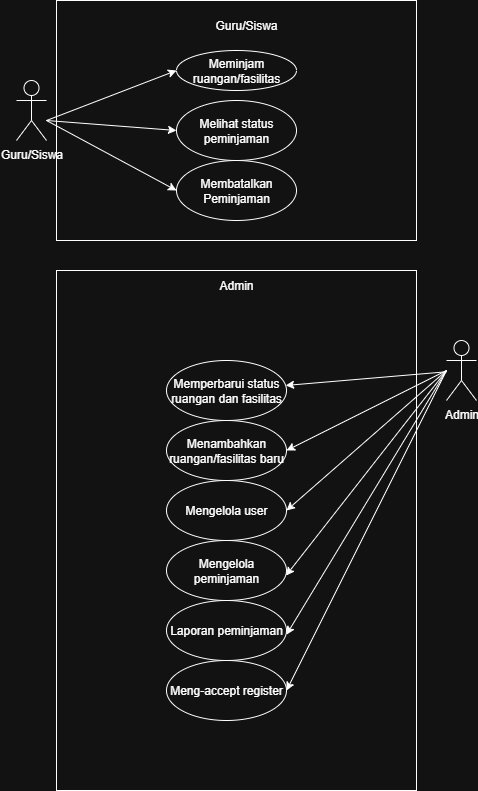

The diagram above was exported from draw.io. Its source (the exported page's mxGraphModel, read from the mxfile embedded in the PNG):
<mxGraphModel dx="1554" dy="990" grid="1" gridSize="10" guides="1" tooltips="1" connect="1" arrows="1" fold="1" page="1" pageScale="1" pageWidth="690" pageHeight="980" math="0" shadow="0">
  <root>
    <mxCell id="0" />
    <mxCell id="1" parent="0" />
    <mxCell id="g4tQlnHDrz9zhHOsTs34-2" value="" style="rounded=0;whiteSpace=wrap;html=1;" parent="1" vertex="1">
      <mxGeometry x="150" y="40" width="360" height="240" as="geometry" />
    </mxCell>
    <mxCell id="g4tQlnHDrz9zhHOsTs34-1" value="Guru/Siswa" style="shape=umlActor;verticalLabelPosition=bottom;verticalAlign=top;html=1;outlineConnect=0;" parent="1" vertex="1">
      <mxGeometry x="110" y="120" width="30" height="60" as="geometry" />
    </mxCell>
    <mxCell id="g4tQlnHDrz9zhHOsTs34-4" value="Guru/Siswa" style="text;html=1;align=center;verticalAlign=middle;whiteSpace=wrap;rounded=0;strokeWidth=1;" parent="1" vertex="1">
      <mxGeometry x="220" y="50" width="240" height="30" as="geometry" />
    </mxCell>
    <mxCell id="g4tQlnHDrz9zhHOsTs34-11" value="Meminjam ruangan/fasilitas" style="ellipse;whiteSpace=wrap;html=1;" parent="1" vertex="1">
      <mxGeometry x="270" y="90" width="120" height="40" as="geometry" />
    </mxCell>
    <mxCell id="g4tQlnHDrz9zhHOsTs34-13" value="Melihat status peminjaman" style="ellipse;whiteSpace=wrap;html=1;" parent="1" vertex="1">
      <mxGeometry x="270" y="140" width="120" height="60" as="geometry" />
    </mxCell>
    <mxCell id="WDlozFL51EpsON066bQa-1" value="" style="endArrow=classic;html=1;rounded=0;entryX=0;entryY=0.5;entryDx=0;entryDy=0;" parent="1" edge="1" target="g4tQlnHDrz9zhHOsTs34-13">
      <mxGeometry width="50" height="50" relative="1" as="geometry">
        <mxPoint x="140" y="160" as="sourcePoint" />
        <mxPoint x="270" y="230" as="targetPoint" />
      </mxGeometry>
    </mxCell>
    <mxCell id="WDlozFL51EpsON066bQa-2" value="" style="endArrow=classic;html=1;rounded=0;" parent="1" edge="1">
      <mxGeometry width="50" height="50" relative="1" as="geometry">
        <mxPoint x="140" y="160" as="sourcePoint" />
        <mxPoint x="270" y="110" as="targetPoint" />
      </mxGeometry>
    </mxCell>
    <mxCell id="xZS2vLFUo5Iow9EjjOco-1" value="" style="rounded=0;whiteSpace=wrap;html=1;" parent="1" vertex="1">
      <mxGeometry x="150" y="310" width="360" height="520" as="geometry" />
    </mxCell>
    <mxCell id="xZS2vLFUo5Iow9EjjOco-3" value="Admin" style="text;html=1;align=center;verticalAlign=middle;whiteSpace=wrap;rounded=0;strokeWidth=1;" parent="1" vertex="1">
      <mxGeometry x="210" y="310" width="240" height="30" as="geometry" />
    </mxCell>
    <mxCell id="xZS2vLFUo5Iow9EjjOco-4" value="Admin" style="shape=umlActor;verticalLabelPosition=bottom;verticalAlign=top;html=1;outlineConnect=0;" parent="1" vertex="1">
      <mxGeometry x="540" y="380" width="30" height="60" as="geometry" />
    </mxCell>
    <mxCell id="xZS2vLFUo5Iow9EjjOco-6" value="Menambahkan&lt;div&gt;ruangan/fasilitas baru&lt;/div&gt;" style="ellipse;whiteSpace=wrap;html=1;" parent="1" vertex="1">
      <mxGeometry x="260" y="460" width="120" height="60" as="geometry" />
    </mxCell>
    <mxCell id="xZS2vLFUo5Iow9EjjOco-8" value="Mengelola user" style="ellipse;whiteSpace=wrap;html=1;" parent="1" vertex="1">
      <mxGeometry x="260" y="520" width="120" height="60" as="geometry" />
    </mxCell>
    <mxCell id="xZS2vLFUo5Iow9EjjOco-9" value="Mengelola peminjaman" style="ellipse;whiteSpace=wrap;html=1;" parent="1" vertex="1">
      <mxGeometry x="260" y="580" width="120" height="60" as="geometry" />
    </mxCell>
    <mxCell id="xZS2vLFUo5Iow9EjjOco-10" value="Laporan peminjaman" style="ellipse;whiteSpace=wrap;html=1;" parent="1" vertex="1">
      <mxGeometry x="260" y="640" width="120" height="60" as="geometry" />
    </mxCell>
    <mxCell id="xZS2vLFUo5Iow9EjjOco-13" value="" style="endArrow=classic;html=1;rounded=0;entryX=1;entryY=0.5;entryDx=0;entryDy=0;" parent="1" target="xZS2vLFUo5Iow9EjjOco-6" edge="1">
      <mxGeometry width="50" height="50" relative="1" as="geometry">
        <mxPoint x="540" y="410" as="sourcePoint" />
        <mxPoint x="500" y="400" as="targetPoint" />
        <Array as="points" />
      </mxGeometry>
    </mxCell>
    <mxCell id="xZS2vLFUo5Iow9EjjOco-14" value="" style="endArrow=classic;html=1;rounded=0;entryX=1;entryY=0.569;entryDx=0;entryDy=0;entryPerimeter=0;" parent="1" target="xZS2vLFUo5Iow9EjjOco-10" edge="1">
      <mxGeometry width="50" height="50" relative="1" as="geometry">
        <mxPoint x="540" y="410" as="sourcePoint" />
        <mxPoint x="520" y="470" as="targetPoint" />
      </mxGeometry>
    </mxCell>
    <mxCell id="xZS2vLFUo5Iow9EjjOco-15" value="" style="endArrow=classic;html=1;rounded=0;entryX=0.996;entryY=0.585;entryDx=0;entryDy=0;entryPerimeter=0;" parent="1" target="xZS2vLFUo5Iow9EjjOco-9" edge="1">
      <mxGeometry width="50" height="50" relative="1" as="geometry">
        <mxPoint x="540" y="410" as="sourcePoint" />
        <mxPoint x="530" y="460" as="targetPoint" />
      </mxGeometry>
    </mxCell>
    <mxCell id="xZS2vLFUo5Iow9EjjOco-16" value="" style="endArrow=classic;html=1;rounded=0;entryX=1;entryY=0.5;entryDx=0;entryDy=0;" parent="1" target="xZS2vLFUo5Iow9EjjOco-8" edge="1">
      <mxGeometry width="50" height="50" relative="1" as="geometry">
        <mxPoint x="540" y="410" as="sourcePoint" />
        <mxPoint x="490" y="450" as="targetPoint" />
      </mxGeometry>
    </mxCell>
    <mxCell id="ZRZX6rQB4stDeyiS56Lh-4" value="Memperbarui status ruangan dan fasilitas" style="ellipse;whiteSpace=wrap;html=1;" vertex="1" parent="1">
      <mxGeometry x="260" y="400" width="120" height="60" as="geometry" />
    </mxCell>
    <mxCell id="ZRZX6rQB4stDeyiS56Lh-7" value="" style="endArrow=classic;html=1;rounded=0;" edge="1" parent="1" source="xZS2vLFUo5Iow9EjjOco-4" target="ZRZX6rQB4stDeyiS56Lh-4">
      <mxGeometry width="50" height="50" relative="1" as="geometry">
        <mxPoint x="460" y="440" as="sourcePoint" />
        <mxPoint x="510" y="390" as="targetPoint" />
      </mxGeometry>
    </mxCell>
    <mxCell id="ZRZX6rQB4stDeyiS56Lh-8" value="Meng-accept register" style="ellipse;whiteSpace=wrap;html=1;" vertex="1" parent="1">
      <mxGeometry x="260" y="700" width="120" height="60" as="geometry" />
    </mxCell>
    <mxCell id="ZRZX6rQB4stDeyiS56Lh-9" value="" style="endArrow=classic;html=1;rounded=0;entryX=1;entryY=0.5;entryDx=0;entryDy=0;" edge="1" parent="1" target="ZRZX6rQB4stDeyiS56Lh-8">
      <mxGeometry width="50" height="50" relative="1" as="geometry">
        <mxPoint x="540" y="410" as="sourcePoint" />
        <mxPoint x="380" y="674" as="targetPoint" />
      </mxGeometry>
    </mxCell>
    <mxCell id="ZRZX6rQB4stDeyiS56Lh-10" value="Membatalkan Peminjaman" style="ellipse;whiteSpace=wrap;html=1;" vertex="1" parent="1">
      <mxGeometry x="270" y="200" width="120" height="60" as="geometry" />
    </mxCell>
    <mxCell id="ZRZX6rQB4stDeyiS56Lh-11" value="" style="endArrow=classic;html=1;rounded=0;entryX=0;entryY=0.5;entryDx=0;entryDy=0;" edge="1" parent="1" target="ZRZX6rQB4stDeyiS56Lh-10">
      <mxGeometry width="50" height="50" relative="1" as="geometry">
        <mxPoint x="140" y="160" as="sourcePoint" />
        <mxPoint x="270" y="170" as="targetPoint" />
      </mxGeometry>
    </mxCell>
  </root>
</mxGraphModel>